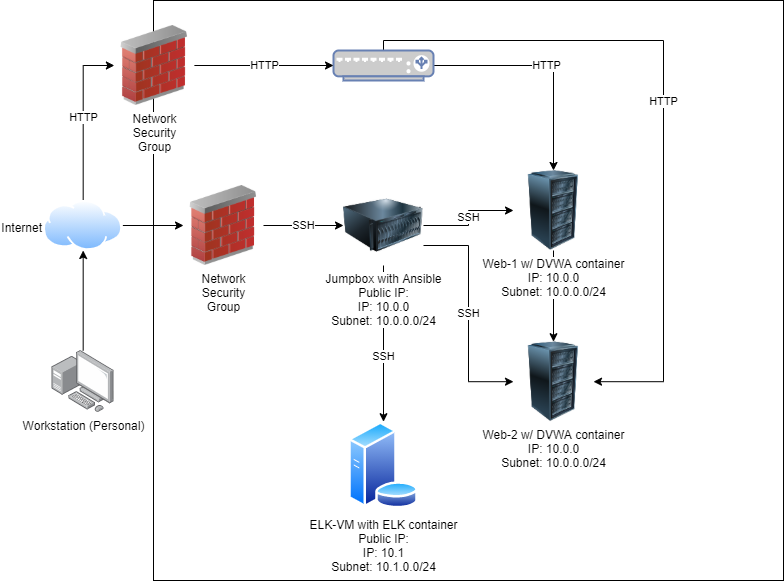

The diagram above was exported from draw.io. Its source (the exported page's mxGraphModel, read from the mxfile embedded in the PNG):
<mxGraphModel dx="1102" dy="582" grid="1" gridSize="10" guides="1" tooltips="1" connect="1" arrows="1" fold="1" page="1" pageScale="1" pageWidth="850" pageHeight="1100" math="0" shadow="0">
  <root>
    <mxCell id="0" />
    <mxCell id="1" parent="0" />
    <mxCell id="4cTRcLSIJVN7KlPxppc7-4" value="" style="rounded=0;whiteSpace=wrap;html=1;" vertex="1" parent="1">
      <mxGeometry x="170" y="20" width="630" height="580" as="geometry" />
    </mxCell>
    <mxCell id="4cTRcLSIJVN7KlPxppc7-6" style="edgeStyle=orthogonalEdgeStyle;rounded=0;orthogonalLoop=1;jettySize=auto;html=1;entryX=0;entryY=0.5;entryDx=0;entryDy=0;" edge="1" parent="1" source="4cTRcLSIJVN7KlPxppc7-1" target="4cTRcLSIJVN7KlPxppc7-5">
      <mxGeometry relative="1" as="geometry" />
    </mxCell>
    <mxCell id="4cTRcLSIJVN7KlPxppc7-21" value="HTTP" style="edgeStyle=orthogonalEdgeStyle;rounded=0;orthogonalLoop=1;jettySize=auto;html=1;entryX=0;entryY=0.5;entryDx=0;entryDy=0;" edge="1" parent="1" source="4cTRcLSIJVN7KlPxppc7-1" target="4cTRcLSIJVN7KlPxppc7-19">
      <mxGeometry relative="1" as="geometry" />
    </mxCell>
    <mxCell id="4cTRcLSIJVN7KlPxppc7-1" value="Internet" style="aspect=fixed;perimeter=ellipsePerimeter;html=1;align=right;shadow=0;dashed=0;spacingTop=3;image;image=img/lib/active_directory/internet_cloud.svg;labelPosition=left;verticalLabelPosition=middle;verticalAlign=middle;" vertex="1" parent="1">
      <mxGeometry x="60" y="220" width="79.37" height="50" as="geometry" />
    </mxCell>
    <mxCell id="4cTRcLSIJVN7KlPxppc7-3" style="edgeStyle=orthogonalEdgeStyle;rounded=0;orthogonalLoop=1;jettySize=auto;html=1;entryX=0.5;entryY=1;entryDx=0;entryDy=0;" edge="1" parent="1" source="4cTRcLSIJVN7KlPxppc7-2" target="4cTRcLSIJVN7KlPxppc7-1">
      <mxGeometry relative="1" as="geometry" />
    </mxCell>
    <mxCell id="4cTRcLSIJVN7KlPxppc7-2" value="Workstation (Personal)" style="points=[];aspect=fixed;html=1;align=center;shadow=0;dashed=0;image;image=img/lib/allied_telesis/computer_and_terminals/Personal_Computer_with_Server.svg;" vertex="1" parent="1">
      <mxGeometry x="68.48" y="370" width="62.400000000000006" height="62.400000000000006" as="geometry" />
    </mxCell>
    <mxCell id="4cTRcLSIJVN7KlPxppc7-8" value="SSH" style="edgeStyle=orthogonalEdgeStyle;rounded=0;orthogonalLoop=1;jettySize=auto;html=1;entryX=0;entryY=0.5;entryDx=0;entryDy=0;" edge="1" parent="1" source="4cTRcLSIJVN7KlPxppc7-5" target="4cTRcLSIJVN7KlPxppc7-7">
      <mxGeometry relative="1" as="geometry" />
    </mxCell>
    <mxCell id="4cTRcLSIJVN7KlPxppc7-5" value="Network&lt;br&gt;Security&lt;br&gt;Group" style="image;html=1;image=img/lib/clip_art/networking/Firewall_02_128x128.png" vertex="1" parent="1">
      <mxGeometry x="200" y="205" width="80" height="80" as="geometry" />
    </mxCell>
    <mxCell id="4cTRcLSIJVN7KlPxppc7-12" value="SSH" style="edgeStyle=orthogonalEdgeStyle;rounded=0;orthogonalLoop=1;jettySize=auto;html=1;entryX=0;entryY=0.5;entryDx=0;entryDy=0;" edge="1" parent="1" source="4cTRcLSIJVN7KlPxppc7-7" target="4cTRcLSIJVN7KlPxppc7-9">
      <mxGeometry relative="1" as="geometry" />
    </mxCell>
    <mxCell id="4cTRcLSIJVN7KlPxppc7-14" value="SSH" style="edgeStyle=orthogonalEdgeStyle;rounded=0;orthogonalLoop=1;jettySize=auto;html=1;labelPosition=center;verticalLabelPosition=bottom;align=center;verticalAlign=top;" edge="1" parent="1" source="4cTRcLSIJVN7KlPxppc7-7" target="4cTRcLSIJVN7KlPxppc7-13">
      <mxGeometry relative="1" as="geometry" />
    </mxCell>
    <mxCell id="4cTRcLSIJVN7KlPxppc7-17" value="SSH" style="edgeStyle=orthogonalEdgeStyle;rounded=0;orthogonalLoop=1;jettySize=auto;html=1;exitX=1;exitY=0.75;exitDx=0;exitDy=0;entryX=0;entryY=0.5;entryDx=0;entryDy=0;" edge="1" parent="1" source="4cTRcLSIJVN7KlPxppc7-7" target="4cTRcLSIJVN7KlPxppc7-10">
      <mxGeometry relative="1" as="geometry" />
    </mxCell>
    <mxCell id="4cTRcLSIJVN7KlPxppc7-7" value="Jumpbox with Ansible&lt;br&gt;Public IP:&lt;br&gt;IP: 10.0.0&lt;br&gt;Subnet: 10.0.0.0/24" style="image;html=1;image=img/lib/clip_art/computers/Server_128x128.png;labelPosition=center;verticalLabelPosition=bottom;align=center;verticalAlign=top;" vertex="1" parent="1">
      <mxGeometry x="360" y="205" width="80" height="80" as="geometry" />
    </mxCell>
    <mxCell id="4cTRcLSIJVN7KlPxppc7-25" value="" style="edgeStyle=orthogonalEdgeStyle;rounded=0;orthogonalLoop=1;jettySize=auto;html=1;" edge="1" parent="1" source="4cTRcLSIJVN7KlPxppc7-9" target="4cTRcLSIJVN7KlPxppc7-10">
      <mxGeometry relative="1" as="geometry" />
    </mxCell>
    <mxCell id="4cTRcLSIJVN7KlPxppc7-9" value="Web-1 w/ DVWA container&lt;br&gt;IP: 10.0.0&lt;br&gt;Subnet: 10.0.0.0/24" style="image;html=1;image=img/lib/clip_art/computers/Server_Rack_128x128.png" vertex="1" parent="1">
      <mxGeometry x="530" y="190" width="80" height="80" as="geometry" />
    </mxCell>
    <mxCell id="4cTRcLSIJVN7KlPxppc7-10" value="Web-2 w/ DVWA container&lt;br&gt;IP: 10.0.0&lt;br&gt;Subnet: 10.0.0.0/24" style="image;html=1;image=img/lib/clip_art/computers/Server_Rack_128x128.png" vertex="1" parent="1">
      <mxGeometry x="530" y="361.2" width="80" height="80" as="geometry" />
    </mxCell>
    <mxCell id="4cTRcLSIJVN7KlPxppc7-13" value="ELK-VM with ELK container&lt;br&gt;Public IP:&lt;br&gt;IP: 10.1&lt;br&gt;Subnet: 10.1.0.0/24" style="aspect=fixed;perimeter=ellipsePerimeter;html=1;align=center;shadow=0;dashed=0;spacingTop=3;image;image=img/lib/active_directory/database_server.svg;labelPosition=center;verticalLabelPosition=bottom;verticalAlign=top;" vertex="1" parent="1">
      <mxGeometry x="364.5" y="441.2" width="71" height="86.59" as="geometry" />
    </mxCell>
    <mxCell id="4cTRcLSIJVN7KlPxppc7-23" value="HTTP" style="edgeStyle=orthogonalEdgeStyle;rounded=0;orthogonalLoop=1;jettySize=auto;html=1;entryX=0.5;entryY=0;entryDx=0;entryDy=0;" edge="1" parent="1" source="4cTRcLSIJVN7KlPxppc7-16" target="4cTRcLSIJVN7KlPxppc7-9">
      <mxGeometry relative="1" as="geometry" />
    </mxCell>
    <mxCell id="4cTRcLSIJVN7KlPxppc7-24" value="HTTP" style="edgeStyle=orthogonalEdgeStyle;rounded=0;orthogonalLoop=1;jettySize=auto;html=1;entryX=1;entryY=0.5;entryDx=0;entryDy=0;" edge="1" parent="1" source="4cTRcLSIJVN7KlPxppc7-16" target="4cTRcLSIJVN7KlPxppc7-10">
      <mxGeometry relative="1" as="geometry">
        <Array as="points">
          <mxPoint x="400" y="60" />
          <mxPoint x="680" y="60" />
          <mxPoint x="680" y="401" />
        </Array>
      </mxGeometry>
    </mxCell>
    <mxCell id="4cTRcLSIJVN7KlPxppc7-16" value="" style="fontColor=#0066CC;verticalAlign=top;verticalLabelPosition=bottom;labelPosition=center;align=center;html=1;outlineConnect=0;fillColor=#CCCCCC;strokeColor=#6881B3;gradientColor=none;gradientDirection=north;strokeWidth=2;shape=mxgraph.networks.load_balancer;" vertex="1" parent="1">
      <mxGeometry x="350" y="70" width="100" height="30" as="geometry" />
    </mxCell>
    <mxCell id="4cTRcLSIJVN7KlPxppc7-22" value="HTTP" style="edgeStyle=orthogonalEdgeStyle;rounded=0;orthogonalLoop=1;jettySize=auto;html=1;entryX=0;entryY=0.5;entryDx=0;entryDy=0;entryPerimeter=0;" edge="1" parent="1" source="4cTRcLSIJVN7KlPxppc7-19" target="4cTRcLSIJVN7KlPxppc7-16">
      <mxGeometry relative="1" as="geometry" />
    </mxCell>
    <mxCell id="4cTRcLSIJVN7KlPxppc7-19" value="Network&lt;br&gt;Security&lt;br&gt;Group" style="image;html=1;image=img/lib/clip_art/networking/Firewall_02_128x128.png" vertex="1" parent="1">
      <mxGeometry x="130.88" y="45" width="80" height="80" as="geometry" />
    </mxCell>
  </root>
</mxGraphModel>